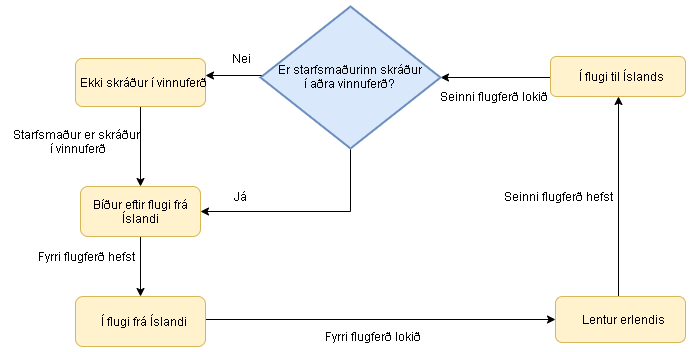

The diagram above was exported from draw.io. Its source (the exported page's mxGraphModel, read from the mxfile embedded in the PNG):
<mxGraphModel dx="1024" dy="485" grid="1" gridSize="10" guides="1" tooltips="1" connect="1" arrows="1" fold="1" page="1" pageScale="1" pageWidth="850" pageHeight="1100" background="none" math="0" shadow="0">
  <root>
    <mxCell id="0" />
    <mxCell id="1" parent="0" />
    <mxCell id="5eQpu6jh8ZEB7LbpuDqN-18" style="edgeStyle=orthogonalEdgeStyle;rounded=0;orthogonalLoop=1;jettySize=auto;html=1;exitX=0.5;exitY=1;exitDx=0;exitDy=0;entryX=0.5;entryY=0;entryDx=0;entryDy=0;" edge="1" parent="1" source="5eQpu6jh8ZEB7LbpuDqN-5" target="5eQpu6jh8ZEB7LbpuDqN-6">
      <mxGeometry relative="1" as="geometry" />
    </mxCell>
    <mxCell id="5eQpu6jh8ZEB7LbpuDqN-5" value="Ekki skráður í vinnuferð" style="rounded=1;fillColor=#fff2cc;strokeColor=#d6b656;imageAspect=1;html=1;spacing=0;" vertex="1" parent="1">
      <mxGeometry x="75" y="232" width="130" height="48" as="geometry" />
    </mxCell>
    <mxCell id="5eQpu6jh8ZEB7LbpuDqN-19" style="edgeStyle=orthogonalEdgeStyle;rounded=0;orthogonalLoop=1;jettySize=auto;html=1;exitX=0.5;exitY=1;exitDx=0;exitDy=0;entryX=0.5;entryY=0;entryDx=0;entryDy=0;" edge="1" parent="1" source="5eQpu6jh8ZEB7LbpuDqN-6" target="5eQpu6jh8ZEB7LbpuDqN-10">
      <mxGeometry relative="1" as="geometry" />
    </mxCell>
    <mxCell id="5eQpu6jh8ZEB7LbpuDqN-6" value="Bíður eftir flugi frá Íslandi" style="rounded=1;fillColor=#fff2cc;strokeColor=#d6b656;imageAspect=1;html=1;whiteSpace=wrap;spacing=0;" vertex="1" parent="1">
      <mxGeometry x="80" y="360" width="120" height="50" as="geometry" />
    </mxCell>
    <mxCell id="5eQpu6jh8ZEB7LbpuDqN-24" style="edgeStyle=orthogonalEdgeStyle;rounded=0;orthogonalLoop=1;jettySize=auto;html=1;exitX=1;exitY=0.5;exitDx=0;exitDy=0;entryX=0;entryY=0.5;entryDx=0;entryDy=0;" edge="1" parent="1" source="5eQpu6jh8ZEB7LbpuDqN-10" target="5eQpu6jh8ZEB7LbpuDqN-13">
      <mxGeometry relative="1" as="geometry">
        <Array as="points">
          <mxPoint x="200" y="490" />
        </Array>
      </mxGeometry>
    </mxCell>
    <mxCell id="5eQpu6jh8ZEB7LbpuDqN-10" value="Í flugi frá Íslandi" style="rounded=1;fillColor=#fff2cc;strokeColor=#d6b656;imageAspect=1;html=1;spacing=0;" vertex="1" parent="1">
      <mxGeometry x="75" y="470" width="130" height="50" as="geometry" />
    </mxCell>
    <mxCell id="5eQpu6jh8ZEB7LbpuDqN-23" style="edgeStyle=orthogonalEdgeStyle;rounded=0;orthogonalLoop=1;jettySize=auto;html=1;exitX=0;exitY=0.5;exitDx=0;exitDy=0;entryX=1;entryY=0.5;entryDx=0;entryDy=0;entryPerimeter=0;" edge="1" parent="1" source="5eQpu6jh8ZEB7LbpuDqN-12" target="5eQpu6jh8ZEB7LbpuDqN-16">
      <mxGeometry relative="1" as="geometry">
        <Array as="points">
          <mxPoint x="560" y="251" />
        </Array>
      </mxGeometry>
    </mxCell>
    <mxCell id="5eQpu6jh8ZEB7LbpuDqN-12" value="Í flugi til Íslands" style="rounded=1;fillColor=#fff2cc;strokeColor=#d6b656;imageAspect=1;html=1;spacing=0;" vertex="1" parent="1">
      <mxGeometry x="550" y="230" width="135" height="40" as="geometry" />
    </mxCell>
    <mxCell id="5eQpu6jh8ZEB7LbpuDqN-35" style="edgeStyle=orthogonalEdgeStyle;rounded=0;orthogonalLoop=1;jettySize=auto;html=1;entryX=0.5;entryY=1;entryDx=0;entryDy=0;" edge="1" parent="1" target="5eQpu6jh8ZEB7LbpuDqN-12">
      <mxGeometry relative="1" as="geometry">
        <mxPoint x="618" y="471" as="sourcePoint" />
        <Array as="points">
          <mxPoint x="620" y="471" />
          <mxPoint x="618" y="471" />
        </Array>
      </mxGeometry>
    </mxCell>
    <mxCell id="5eQpu6jh8ZEB7LbpuDqN-13" value="Lentur erlendis" style="rounded=1;fillColor=#fff2cc;strokeColor=#d6b656;strokeWidth=1;imageAspect=1;html=1;spacing=0;" vertex="1" parent="1">
      <mxGeometry x="555" y="470" width="130" height="46" as="geometry" />
    </mxCell>
    <mxCell id="5eQpu6jh8ZEB7LbpuDqN-26" style="edgeStyle=orthogonalEdgeStyle;rounded=0;orthogonalLoop=1;jettySize=auto;html=1;exitX=0.5;exitY=1;exitDx=0;exitDy=0;exitPerimeter=0;entryX=1;entryY=0.5;entryDx=0;entryDy=0;" edge="1" parent="1" source="5eQpu6jh8ZEB7LbpuDqN-16" target="5eQpu6jh8ZEB7LbpuDqN-6">
      <mxGeometry relative="1" as="geometry" />
    </mxCell>
    <mxCell id="5eQpu6jh8ZEB7LbpuDqN-36" style="edgeStyle=orthogonalEdgeStyle;rounded=0;orthogonalLoop=1;jettySize=auto;html=1;exitX=0;exitY=0.5;exitDx=0;exitDy=0;exitPerimeter=0;" edge="1" parent="1" source="5eQpu6jh8ZEB7LbpuDqN-16">
      <mxGeometry relative="1" as="geometry">
        <mxPoint x="205" y="249" as="targetPoint" />
        <Array as="points">
          <mxPoint x="280" y="249" />
        </Array>
      </mxGeometry>
    </mxCell>
    <mxCell id="5eQpu6jh8ZEB7LbpuDqN-16" value="Er starfsmaðurinn skráður í&amp;nbsp;aðra vinnuferð?" style="strokeWidth=2;html=1;shape=mxgraph.flowchart.decision;whiteSpace=wrap;fillColor=#dae8fc;strokeColor=#6c8ebf;" vertex="1" parent="1">
      <mxGeometry x="260" y="180" width="180" height="142" as="geometry" />
    </mxCell>
    <mxCell id="5eQpu6jh8ZEB7LbpuDqN-27" value="Nei&lt;br&gt;" style="text;html=1;align=center;verticalAlign=middle;resizable=0;points=[];;autosize=1;" vertex="1" parent="1">
      <mxGeometry x="225" y="222" width="30" height="20" as="geometry" />
    </mxCell>
    <mxCell id="5eQpu6jh8ZEB7LbpuDqN-29" value="Já" style="text;html=1;align=center;verticalAlign=middle;resizable=0;points=[];;autosize=1;" vertex="1" parent="1">
      <mxGeometry x="225" y="360" width="30" height="20" as="geometry" />
    </mxCell>
    <mxCell id="5eQpu6jh8ZEB7LbpuDqN-30" value="Starfsmaður er skráður&amp;nbsp;&lt;br&gt;í vinnuferð" style="text;html=1;align=center;verticalAlign=middle;resizable=0;points=[];;autosize=1;" vertex="1" parent="1">
      <mxGeometry x="5" y="300" width="140" height="30" as="geometry" />
    </mxCell>
    <mxCell id="5eQpu6jh8ZEB7LbpuDqN-31" value="Fyrri flugferð hefst" style="text;html=1;align=center;verticalAlign=middle;resizable=0;points=[];;autosize=1;" vertex="1" parent="1">
      <mxGeometry x="30" y="420" width="110" height="20" as="geometry" />
    </mxCell>
    <mxCell id="5eQpu6jh8ZEB7LbpuDqN-32" value="Fyrri flugferð lokið" style="text;html=1;align=center;verticalAlign=middle;resizable=0;points=[];;autosize=1;" vertex="1" parent="1">
      <mxGeometry x="315" y="500" width="110" height="20" as="geometry" />
    </mxCell>
    <mxCell id="5eQpu6jh8ZEB7LbpuDqN-33" value="Seinni flugferð hefst" style="text;html=1;align=center;verticalAlign=middle;resizable=0;points=[];;autosize=1;" vertex="1" parent="1">
      <mxGeometry x="495" y="360" width="120" height="20" as="geometry" />
    </mxCell>
    <mxCell id="5eQpu6jh8ZEB7LbpuDqN-34" value="Seinni flugferð lokið" style="text;html=1;align=center;verticalAlign=middle;resizable=0;points=[];;autosize=1;" vertex="1" parent="1">
      <mxGeometry x="430" y="260" width="120" height="20" as="geometry" />
    </mxCell>
  </root>
</mxGraphModel>